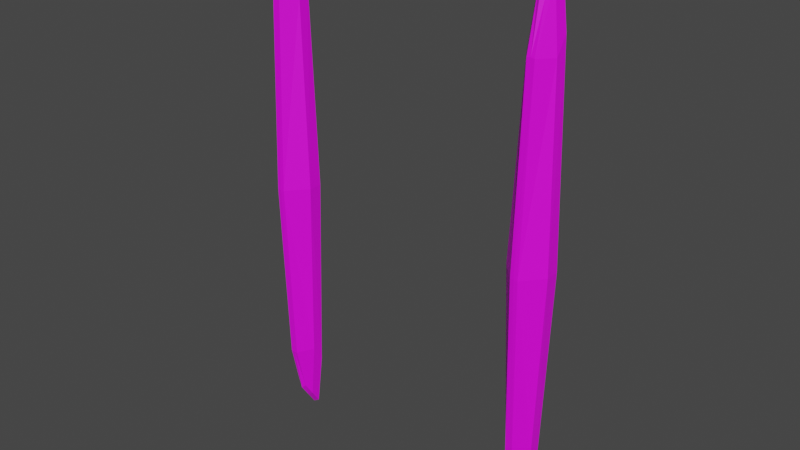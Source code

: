 # Source: autoportal_frame.blend  (saved by Blender 3.0.42; exported with 4.5.12 LTS)
import bpy
from mathutils import Matrix  # noqa: F401  (used for matrix-valued properties, if any)

bpy.ops.wm.read_factory_settings(use_empty=True)
scene = bpy.context.scene
scene.name = 'Scene'

# ---- collections
col_collection = bpy.data.collections.new('Collection'); scene.collection.children.link(col_collection)

# ---- images (referenced by path relative to the original .blend; pixels are not part of the script)
import os
ASSET_DIR = os.environ.get("B2B_ASSET_DIR", "")  # directory of the original .blend (textures are referenced by path, not embedded)
HERE = os.path.dirname(os.path.abspath(__file__))  # packed textures are extracted next to this script under _unpacked/

def load_image(name, relpath, width, height, colorspace="sRGB"):
    """Load a texture the original file referenced (path relative to the .blend, or extracted next to this script)."""
    p = next((c for c in (os.path.join(HERE, relpath), os.path.join(ASSET_DIR, relpath)) if relpath and os.path.exists(c)), "")
    if p:
        img = bpy.data.images.load(p, check_existing=True)
        img.name = name
    else:  # same state as the original file: an image datablock whose file is absent (Cycles renders it pink)
        img = bpy.data.images.new(name, width, height)
        img.source = "FILE"
        img.filepath = "//" + (relpath or name)
    img.colorspace_settings.name = colorspace
    return img
img_texture_parts_png = load_image('texture_parts.png', 'texture_parts.png', 1024, 1024, 'sRGB')

# ---- materials (node trees are filled in below, after node groups)
mat_autoportal_frame = bpy.data.materials.new('autoportal_frame')
mat_autoportal_frame.use_transparent_shadow = False

# ---- material node trees
mat_autoportal_frame.use_nodes = True; mat_autoportal_frame.node_tree.nodes.clear()
_N = mat_autoportal_frame.node_tree.nodes; _L = mat_autoportal_frame.node_tree.links
n0 = _N.new('ShaderNodeBsdfPrincipled'); n0.name = 'Principled BSDF'; n0.location = (10, 300)
n0.distribution = 'GGX'
n0.subsurface_method = 'BURLEY'
n0.inputs[3].default_value = 1.45
n0.inputs[27].default_value = (0.0, 0.0, 0.0, 1.0)
n0.inputs[28].default_value = 1.0
n1 = _N.new('ShaderNodeOutputMaterial'); n1.name = 'Material Output'; n1.location = (300, 300)
n2 = _N.new('ShaderNodeTexImage'); n2.name = 'Image Texture'; n2.location = (-280, 280)
n2.image = img_texture_parts_png
_L.new(n0.outputs[0], n1.inputs[0])
_L.new(n2.outputs[0], n0.inputs[0])
n1.is_active_output = True

# ---- world
world_world = bpy.data.worlds.new('World'); scene.world = world_world
world_world.use_nodes = True; world_world.node_tree.nodes.clear()
_N = world_world.node_tree.nodes; _L = world_world.node_tree.links
n0 = _N.new('ShaderNodeOutputWorld'); n0.name = 'World Output'; n0.location = (300, 300)
n1 = _N.new('ShaderNodeBackground'); n1.name = 'Background'; n1.location = (10, 300)
n1.inputs[0].default_value = (0.05088, 0.05088, 0.05088, 1.0)
_L.new(n1.outputs[0], n0.inputs[0])
n0.is_active_output = True
world_world.color = (0.05088, 0.05088, 0.05088)
world_world.use_sun_shadow = False
world_world.sun_shadow_jitter_overblur = 0.0

# ---- meshes
me_autoportal_frame = bpy.data.meshes.new('autoportal_frame')
me_autoportal_frame.from_pydata([(-0.5252, 1.711e-07, 0.9656), (-0.5137, -0.05843, 0.8704), (-0.5137, -0.09615, 0.697), (-0.551, 1.795e-07, 0.7542), (-0.5252, -0.03271, 0.9155), (-0.551, -0.04021, 0.693), (-0.4748, 1.547e-07, 0.9656), (-0.4863, -0.05843, 0.8704), (-0.5, -0.06542, 0.8816), (-0.5, 1.629e-07, 0.9818), (-0.4863, -0.09615, 0.697), (-0.449, 1.463e-07, 0.7542), (-0.5, -0.09593, 0.6995), (-0.4748, -0.03271, 0.9155), (-0.5, -0.03271, 0.9317), (-0.449, -0.04021, 0.693), (-0.5252, 1.711e-07, -0.9656), (-0.5137, -0.05843, -0.8704), (-0.5137, -0.1214, 0.0), (-0.5768, 1.88e-07, 0.0), (-0.5137, -0.09615, -0.697), (-0.551, 1.795e-07, -0.7542), (-0.5252, -0.03271, -0.9155), (-0.5768, -0.05085, 0.0), (-0.551, -0.04021, -0.693), (-0.4748, 1.547e-07, -0.9656), (-0.4863, -0.05843, -0.8704), (-0.5, -0.06542, -0.8816), (-0.5, 1.629e-07, -0.9818), (-0.4863, -0.1214, 0.0), (-0.4232, 1.379e-07, 0.0), (-0.5, -0.1223, 0.0), (-0.4863, -0.09615, -0.697), (-0.449, 1.463e-07, -0.7542), (-0.5, -0.09593, -0.6995), (-0.4748, -0.03271, -0.9155), (-0.5, -0.03271, -0.9317), (-0.4232, -0.05085, 0.0), (-0.449, -0.04021, -0.693), (0.4748, -1.547e-07, 0.9656), (0.4863, -0.05843, 0.8704), (0.4863, -0.09615, 0.697), (0.449, -1.463e-07, 0.7542), (0.4748, -0.03271, 0.9155), (0.449, -0.04021, 0.693), (0.5252, -1.711e-07, 0.9656), (0.5137, -0.05843, 0.8704), (0.5, -0.06543, 0.8816), (0.5, -1.629e-07, 0.9818), (0.5137, -0.09615, 0.697), (0.551, -1.795e-07, 0.7542), (0.5, -0.09593, 0.6995), (0.5252, -0.03271, 0.9155), (0.5, -0.03271, 0.9317), (0.551, -0.04021, 0.693), (0.4748, -1.547e-07, -0.9656), (0.4863, -0.05843, -0.8704), (0.4863, -0.1214, 0.0), (0.4232, -1.379e-07, 0.0), (0.4863, -0.09615, -0.697), (0.449, -1.463e-07, -0.7542), (0.4748, -0.03271, -0.9155), (0.4232, -0.05085, 0.0), (0.449, -0.04021, -0.693), (0.5252, -1.711e-07, -0.9656), (0.5137, -0.05843, -0.8704), (0.5, -0.06543, -0.8816), (0.5, -1.629e-07, -0.9818), (0.5137, -0.1214, 0.0), (0.5768, -1.88e-07, 0.0), (0.5, -0.1223, 0.0), (0.5137, -0.09615, -0.697), (0.551, -1.795e-07, -0.7542), (0.5, -0.09593, -0.6995), (0.5252, -0.03271, -0.9155), (0.5, -0.03271, -0.9317), (0.5768, -0.05085, 0.0), (0.551, -0.04021, -0.693)], [], [(12, 8, 1, 2), (5, 4, 0, 3), (4, 14, 9, 0), (23, 5, 3, 19), (31, 12, 2, 18), (18, 2, 5, 23), (1, 8, 14, 4), (2, 1, 4, 5), (12, 10, 7, 8), (15, 11, 6, 13), (13, 6, 9, 14), (37, 30, 11, 15), (31, 29, 10, 12), (29, 37, 15, 10), (7, 13, 14, 8), (10, 15, 13, 7), (34, 20, 17, 27), (24, 21, 16, 22), (22, 16, 28, 36), (23, 19, 21, 24), (31, 18, 20, 34), (18, 23, 24, 20), (17, 22, 36, 27), (20, 24, 22, 17), (34, 27, 26, 32), (38, 35, 25, 33), (35, 36, 28, 25), (37, 38, 33, 30), (31, 34, 32, 29), (29, 32, 38, 37), (26, 27, 36, 35), (32, 26, 35, 38), (51, 47, 40, 41), (44, 43, 39, 42), (43, 53, 48, 39), (62, 44, 42, 58), (70, 51, 41, 57), (57, 41, 44, 62), (40, 47, 53, 43), (41, 40, 43, 44), (51, 49, 46, 47), (54, 50, 45, 52), (52, 45, 48, 53), (76, 69, 50, 54), (70, 68, 49, 51), (68, 76, 54, 49), (46, 52, 53, 47), (49, 54, 52, 46), (73, 59, 56, 66), (63, 60, 55, 61), (61, 55, 67, 75), (62, 58, 60, 63), (70, 57, 59, 73), (57, 62, 63, 59), (56, 61, 75, 66), (59, 63, 61, 56), (73, 66, 65, 71), (77, 74, 64, 72), (74, 75, 67, 64), (76, 77, 72, 69), (70, 73, 71, 68), (68, 71, 77, 76), (65, 66, 75, 74), (71, 65, 74, 77)])
_uv = me_autoportal_frame.uv_layers.new(name='UVMap')
_uv.uv.foreach_set('vector', [0.9968, 8.582, 0.9968, 14.32, 0.8614, 13.96, 0.8614, 8.505, 0.2699, 3.229, 0.5324, 9.933, 0.3178, 12.6, 0.2699, 7.01, 0.5324, 9.933, 0.7069, 9.991, 0.4959, 12.65, 0.3178, 12.6, 0.004545, 7.98, 0.004545, -7.04, 0.2625, -7.04, 0.2625, 7.98, 0.9968, -13.44, 0.9968, 8.582, 0.8614, 8.505, 0.8614, -13.44, 0.839, -10.36, 0.839, 3.229, 0.2699, 3.229, 0.2699, -10.36, 0.839, 6.038, 0.839, 8.062, 0.7069, 9.991, 0.5324, 9.933, 0.839, 3.229, 0.839, 6.038, 0.5324, 9.933, 0.2699, 3.229, 0.9968, 8.582, 0.8614, 8.505, 0.8614, 13.96, 0.9968, 14.32, 0.2699, 3.229, 0.2699, 7.01, 0.3178, 12.6, 0.5324, 9.933, 0.5324, 9.933, 0.3178, 12.6, 0.4959, 12.65, 0.7069, 9.991, 0.004545, 7.98, 0.2625, 7.98, 0.2625, -7.04, 0.004545, -7.04, 0.9968, -13.44, 0.8614, -13.44, 0.8614, 8.505, 0.9968, 8.582, 0.839, -10.36, 0.2699, -10.36, 0.2699, 3.229, 0.839, 3.229, 0.839, 6.038, 0.5324, 9.933, 0.7069, 9.991, 0.839, 8.062, 0.839, 3.229, 0.2699, 3.229, 0.5324, 9.933, 0.839, 6.038, 0.9968, 8.582, 0.8614, 8.505, 0.8614, 13.96, 0.9968, 14.32, 0.2699, 3.229, 0.2699, 7.01, 0.3178, 12.6, 0.5324, 9.933, 0.5324, 9.933, 0.3178, 12.6, 0.4959, 12.65, 0.7069, 9.991, 0.004545, 7.98, 0.2625, 7.98, 0.2625, -7.04, 0.004545, -7.04, 0.9968, -13.44, 0.8614, -13.44, 0.8614, 8.505, 0.9968, 8.582, 0.839, -10.36, 0.2699, -10.36, 0.2699, 3.229, 0.839, 3.229, 0.839, 6.038, 0.5324, 9.933, 0.7069, 9.991, 0.839, 8.062, 0.839, 3.229, 0.2699, 3.229, 0.5324, 9.933, 0.839, 6.038, 0.9968, 8.582, 0.9968, 14.32, 0.8614, 13.96, 0.8614, 8.505, 0.2699, 3.229, 0.5324, 9.933, 0.3178, 12.6, 0.2699, 7.01, 0.5324, 9.933, 0.7069, 9.991, 0.4959, 12.65, 0.3178, 12.6, 0.004545, 7.98, 0.004545, -7.04, 0.2625, -7.04, 0.2625, 7.98, 0.9968, -13.44, 0.9968, 8.582, 0.8614, 8.505, 0.8614, -13.44, 0.839, -10.36, 0.839, 3.229, 0.2699, 3.229, 0.2699, -10.36, 0.839, 6.038, 0.839, 8.062, 0.7069, 9.991, 0.5324, 9.933, 0.839, 3.229, 0.839, 6.038, 0.5324, 9.933, 0.2699, 3.229, 0.9968, 8.582, 0.9968, 14.32, 0.8614, 13.96, 0.8614, 8.505, 0.2699, 3.229, 0.5324, 9.933, 0.3178, 12.6, 0.2699, 7.01, 0.5324, 9.933, 0.7069, 9.991, 0.4959, 12.65, 0.3178, 12.6, 0.004545, 7.98, 0.004545, -7.04, 0.2625, -7.04, 0.2625, 7.98, 0.9968, -13.44, 0.9968, 8.582, 0.8614, 8.505, 0.8614, -13.44, 0.839, -10.36, 0.839, 3.229, 0.2699, 3.229, 0.2699, -10.36, 0.839, 6.038, 0.839, 8.062, 0.7069, 9.991, 0.5324, 9.933, 0.839, 3.229, 0.839, 6.038, 0.5324, 9.933, 0.2699, 3.229, 0.9968, 8.582, 0.8614, 8.505, 0.8614, 13.96, 0.9968, 14.32, 0.2699, 3.229, 0.2699, 7.01, 0.3178, 12.6, 0.5324, 9.933, 0.5324, 9.933, 0.3178, 12.6, 0.4959, 12.65, 0.7069, 9.991, 0.004545, 7.98, 0.2625, 7.98, 0.2625, -7.04, 0.004545, -7.04, 0.9968, -13.44, 0.8614, -13.44, 0.8614, 8.505, 0.9968, 8.582, 0.839, -10.36, 0.2699, -10.36, 0.2699, 3.229, 0.839, 3.229, 0.839, 6.038, 0.5324, 9.933, 0.7069, 9.991, 0.839, 8.062, 0.839, 3.229, 0.2699, 3.229, 0.5324, 9.933, 0.839, 6.038, 0.9968, 8.582, 0.8614, 8.505, 0.8614, 13.96, 0.9968, 14.32, 0.2699, 3.229, 0.2699, 7.01, 0.3178, 12.6, 0.5324, 9.933, 0.5324, 9.933, 0.3178, 12.6, 0.4959, 12.65, 0.7069, 9.991, 0.004545, 7.98, 0.2625, 7.98, 0.2625, -7.04, 0.004545, -7.04, 0.9968, -13.44, 0.8614, -13.44, 0.8614, 8.505, 0.9968, 8.582, 0.839, -10.36, 0.2699, -10.36, 0.2699, 3.229, 0.839, 3.229, 0.839, 6.038, 0.5324, 9.933, 0.7069, 9.991, 0.839, 8.062, 0.839, 3.229, 0.2699, 3.229, 0.5324, 9.933, 0.839, 6.038, 0.9968, 8.582, 0.9968, 14.32, 0.8614, 13.96, 0.8614, 8.505, 0.2699, 3.229, 0.5324, 9.933, 0.3178, 12.6, 0.2699, 7.01, 0.5324, 9.933, 0.7069, 9.991, 0.4959, 12.65, 0.3178, 12.6, 0.004545, 7.98, 0.004545, -7.04, 0.2625, -7.04, 0.2625, 7.98, 0.9968, -13.44, 0.9968, 8.582, 0.8614, 8.505, 0.8614, -13.44, 0.839, -10.36, 0.839, 3.229, 0.2699, 3.229, 0.2699, -10.36, 0.839, 6.038, 0.839, 8.062, 0.7069, 9.991, 0.5324, 9.933, 0.839, 3.229, 0.839, 6.038, 0.5324, 9.933, 0.2699, 3.229])
me_autoportal_frame.materials.append(mat_autoportal_frame)
me_autoportal_frame.use_remesh_fix_poles = True
me_autoportal_frame.use_remesh_preserve_attributes = False
me_autoportal_frame.update()

# ---- objects
ob_autoportal_frame = bpy.data.objects.new('autoportal_frame', me_autoportal_frame)

# ---- transforms, parenting, visibility, modifiers, constraints
ob_autoportal_frame.location = (0.0, 0.0, 0.0)

# ---- collection membership
col_collection.objects.link(ob_autoportal_frame)

# ---- scene / render settings (as saved in the file)
scene.frame_start = 1; scene.frame_end = 250; scene.frame_set(1)
scene.render.engine = 'BLENDER_EEVEE_NEXT'
scene.cycles.use_denoising = False
scene.cycles.samples = 128
scene.cycles.sampling_pattern = 'TABULATED_SOBOL'
scene.cycles.use_adaptive_sampling = False
scene.cycles.use_light_tree = False
scene.view_settings.view_transform = 'Filmic'
bpy.context.view_layer.update()

# ---- added for rendering (the .blend has no active camera and no usable light): camera, sun
cam_auto = bpy.data.cameras.new('AutoCamera')
cam_auto.lens = 50.0
cam_auto.sensor_width = 36.0
cam_auto.clip_end = 1000.0
ob_auto_camera = bpy.data.objects.new('AutoCamera', cam_auto)
scene.collection.objects.link(ob_auto_camera)
ob_auto_camera.location = (2.11012, -2.5933, 1.6881)
ob_auto_camera.rotation_euler = (1.09748, -7.21219e-08, 0.694738)
scene.camera = ob_auto_camera
light_auto_sun = bpy.data.lights.new('AutoSun', 'SUN')
light_auto_sun.energy = 3.0
light_auto_sun.angle = 0.0523599
ob_auto_sun = bpy.data.objects.new('AutoSun', light_auto_sun)
scene.collection.objects.link(ob_auto_sun)
ob_auto_sun.rotation_euler = (0.872665, 0.174533, 0.523599)
bpy.context.view_layer.update()
